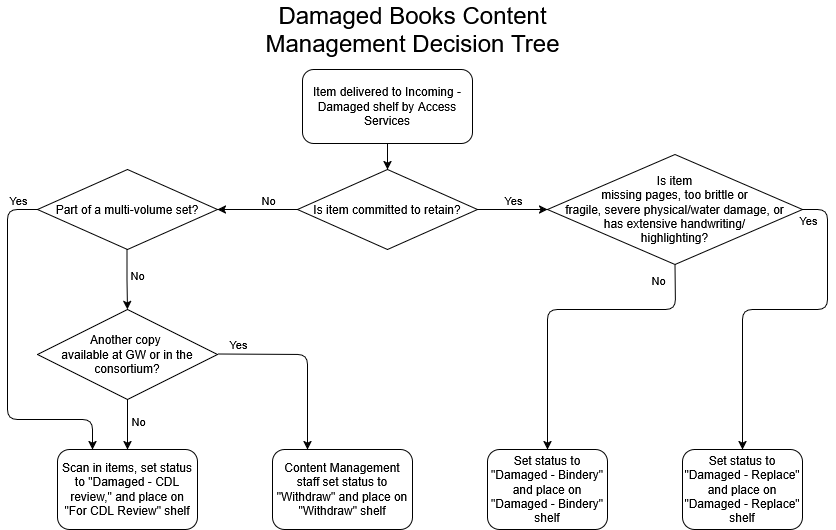

The diagram above was exported from draw.io. Its source (the exported page's mxGraphModel, read from the mxfile embedded in the PNG):
<mxGraphModel dx="1212" dy="1110" grid="1" gridSize="10" guides="1" tooltips="1" connect="1" arrows="1" fold="1" page="1" pageScale="1" pageWidth="850" pageHeight="1100" math="0" shadow="0">
  <root>
    <mxCell id="-QBXF7czg8gSay6OynH--0" />
    <mxCell id="-QBXF7czg8gSay6OynH--1" parent="-QBXF7czg8gSay6OynH--0" />
    <mxCell id="-QBXF7czg8gSay6OynH--2" parent="-QBXF7czg8gSay6OynH--1" style="rhombus;whiteSpace=wrap;html=1;perimeterSpacing=0;" value="&lt;div&gt;Is item&lt;/div&gt;&lt;div&gt;missing pages,&amp;nbsp;too brittle or&lt;/div&gt;&lt;div&gt;fragile, severe physical/water damage, or&lt;/div&gt;&lt;div&gt;has extensive handwriting/&lt;/div&gt;&lt;div&gt;highlighting?&lt;/div&gt;" vertex="1">
      <mxGeometry height="110" width="255" x="560" y="185" as="geometry" />
    </mxCell>
    <mxCell id="-QBXF7czg8gSay6OynH--3" edge="1" parent="-QBXF7czg8gSay6OynH--1" source="-QBXF7czg8gSay6OynH--2" style="endArrow=classic;html=1;exitX=1;exitY=0.5;exitDx=0;exitDy=0;entryX=0.5;entryY=0;entryDx=0;entryDy=0;" target="-QBXF7czg8gSay6OynH--9" value="">
      <mxGeometry relative="1" as="geometry">
        <Array as="points">
          <mxPoint x="840" y="240" />
          <mxPoint x="840" y="340" />
          <mxPoint x="755" y="340" />
        </Array>
        <mxPoint x="520" y="316" as="sourcePoint" />
        <mxPoint x="640" y="316" as="targetPoint" />
      </mxGeometry>
    </mxCell>
    <mxCell id="-QBXF7czg8gSay6OynH--4" connectable="0" parent="-QBXF7czg8gSay6OynH--3" style="edgeLabel;resizable=0;html=1;align=center;verticalAlign=middle;" value="Yes" vertex="1">
      <mxGeometry relative="1" as="geometry">
        <mxPoint x="30" y="-90" as="offset" />
      </mxGeometry>
    </mxCell>
    <mxCell id="-QBXF7czg8gSay6OynH--5" edge="1" parent="-QBXF7czg8gSay6OynH--1" source="-QBXF7czg8gSay6OynH--2" style="endArrow=classic;html=1;exitX=0.5;exitY=1;exitDx=0;exitDy=0;entryX=0.5;entryY=0;entryDx=0;entryDy=0;" target="-QBXF7czg8gSay6OynH--11" value="">
      <mxGeometry relative="1" as="geometry">
        <Array as="points">
          <mxPoint x="688" y="340" />
          <mxPoint x="560" y="340" />
        </Array>
        <mxPoint x="552.5" y="370" as="sourcePoint" />
        <mxPoint x="430" y="416" as="targetPoint" />
      </mxGeometry>
    </mxCell>
    <mxCell id="-QBXF7czg8gSay6OynH--6" connectable="0" parent="-QBXF7czg8gSay6OynH--5" style="edgeLabel;resizable=0;html=1;align=center;verticalAlign=middle;" value="No" vertex="1">
      <mxGeometry relative="1" as="geometry">
        <mxPoint x="94" y="-30" as="offset" />
      </mxGeometry>
    </mxCell>
    <mxCell id="-QBXF7czg8gSay6OynH--7" parent="-QBXF7czg8gSay6OynH--1" style="rounded=1;whiteSpace=wrap;html=1;" value="Scan in items, set status to &quot;Damaged - CDL review,&quot; and place on &quot;For CDL Review&quot; shelf" vertex="1">
      <mxGeometry height="80" width="140" x="70" y="480" as="geometry" />
    </mxCell>
    <mxCell id="-QBXF7czg8gSay6OynH--9" parent="-QBXF7czg8gSay6OynH--1" style="rounded=1;whiteSpace=wrap;html=1;" value="Set status to &quot;Damaged - Replace&quot; and place on &quot;Damaged - Replace&quot; shelf" vertex="1">
      <mxGeometry height="80" width="120" x="695" y="480" as="geometry" />
    </mxCell>
    <mxCell id="-QBXF7czg8gSay6OynH--11" parent="-QBXF7czg8gSay6OynH--1" style="rounded=1;whiteSpace=wrap;html=1;" value="Set status to &quot;Damaged - Bindery&quot; and place on &quot;Damaged - Bindery&quot; shelf" vertex="1">
      <mxGeometry height="80" width="120" x="500" y="480" as="geometry" />
    </mxCell>
    <mxCell id="-QBXF7czg8gSay6OynH--27" parent="-QBXF7czg8gSay6OynH--1" style="rounded=1;whiteSpace=wrap;html=1;" value="Content Management staff set status to &quot;Withdraw&quot; and place on &quot;Withdraw&quot; shelf" vertex="1">
      <mxGeometry height="80" width="140" x="285" y="480" as="geometry" />
    </mxCell>
    <mxCell id="-QBXF7czg8gSay6OynH--41" parent="-QBXF7czg8gSay6OynH--1" style="text;html=1;strokeColor=none;fillColor=none;align=center;verticalAlign=middle;whiteSpace=wrap;rounded=0;" value="&lt;font style=&quot;font-size: 24px&quot;&gt;Damaged Books Content Management Decision Tree&lt;/font&gt;" vertex="1">
      <mxGeometry height="20" width="345" x="253" y="50" as="geometry" />
    </mxCell>
    <mxCell id="-QBXF7czg8gSay6OynH--43" parent="-QBXF7czg8gSay6OynH--1" style="rhombus;whiteSpace=wrap;html=1;" value="Is item committed to retain?" vertex="1">
      <mxGeometry height="80" width="180" x="310" y="200" as="geometry" />
    </mxCell>
    <mxCell id="-QBXF7czg8gSay6OynH--44" parent="-QBXF7czg8gSay6OynH--1" style="rounded=1;whiteSpace=wrap;html=1;" value="Item delivered to Incoming - Damaged shelf by Access Services" vertex="1">
      <mxGeometry height="74" width="170" x="315" y="100" as="geometry" />
    </mxCell>
    <mxCell id="-QBXF7czg8gSay6OynH--54" edge="1" parent="-QBXF7czg8gSay6OynH--1" source="-QBXF7czg8gSay6OynH--44" style="endArrow=classic;html=1;rounded=0;exitX=0.5;exitY=1;exitDx=0;exitDy=0;entryX=0.5;entryY=0;entryDx=0;entryDy=0;" target="-QBXF7czg8gSay6OynH--43" value="">
      <mxGeometry height="50" relative="1" width="50" as="geometry">
        <mxPoint x="230" y="180" as="sourcePoint" />
        <mxPoint x="280" y="130" as="targetPoint" />
      </mxGeometry>
    </mxCell>
    <mxCell id="-QBXF7czg8gSay6OynH--55" edge="1" parent="-QBXF7czg8gSay6OynH--1" source="-QBXF7czg8gSay6OynH--43" style="endArrow=classic;html=1;entryX=0;entryY=0.5;entryDx=0;entryDy=0;exitX=1;exitY=0.5;exitDx=0;exitDy=0;" target="-QBXF7czg8gSay6OynH--2" value="">
      <mxGeometry relative="1" as="geometry">
        <mxPoint x="430" y="280" as="sourcePoint" />
        <mxPoint x="507" y="280" as="targetPoint" />
      </mxGeometry>
    </mxCell>
    <mxCell id="-QBXF7czg8gSay6OynH--56" connectable="0" parent="-QBXF7czg8gSay6OynH--55" style="edgeLabel;resizable=0;html=1;align=center;verticalAlign=middle;" value="Yes" vertex="1">
      <mxGeometry relative="1" as="geometry">
        <mxPoint y="-10" as="offset" />
      </mxGeometry>
    </mxCell>
    <mxCell id="-QBXF7czg8gSay6OynH--58" edge="1" parent="-QBXF7czg8gSay6OynH--1" source="-QBXF7czg8gSay6OynH--43" style="endArrow=classic;html=1;exitX=0;exitY=0.5;exitDx=0;exitDy=0;entryX=1;entryY=0.5;entryDx=0;entryDy=0;" target="7UHAuDSJ9ipNTc5NN9Zm-1" value="">
      <mxGeometry relative="1" as="geometry">
        <mxPoint x="430" y="440" as="sourcePoint" />
        <mxPoint x="270" y="240" as="targetPoint" />
      </mxGeometry>
    </mxCell>
    <mxCell id="-QBXF7czg8gSay6OynH--59" connectable="0" parent="-QBXF7czg8gSay6OynH--58" style="edgeLabel;resizable=0;html=1;align=center;verticalAlign=middle;" value="No" vertex="1">
      <mxGeometry relative="1" as="geometry">
        <mxPoint x="10" y="-10" as="offset" />
      </mxGeometry>
    </mxCell>
    <mxCell id="7UHAuDSJ9ipNTc5NN9Zm-6" edge="1" parent="-QBXF7czg8gSay6OynH--1" source="-QBXF7czg8gSay6OynH--60" style="edgeStyle=orthogonalEdgeStyle;rounded=0;orthogonalLoop=1;jettySize=auto;html=1;" target="-QBXF7czg8gSay6OynH--7" value="">
      <mxGeometry relative="1" as="geometry" />
    </mxCell>
    <mxCell id="7UHAuDSJ9ipNTc5NN9Zm-7" connectable="0" parent="7UHAuDSJ9ipNTc5NN9Zm-6" style="edgeLabel;html=1;align=center;verticalAlign=middle;resizable=0;points=[];" value="No" vertex="1">
      <mxGeometry relative="1" x="-0.16" y="1" as="geometry">
        <mxPoint x="9" as="offset" />
      </mxGeometry>
    </mxCell>
    <mxCell id="-QBXF7czg8gSay6OynH--60" parent="-QBXF7czg8gSay6OynH--1" style="rhombus;whiteSpace=wrap;html=1;" value="&lt;div&gt;Another copy&amp;nbsp;&lt;/div&gt;&lt;div&gt;available at GW or in the consortium?&lt;/div&gt;" vertex="1">
      <mxGeometry height="90" width="180" x="50" y="340" as="geometry" />
    </mxCell>
    <mxCell id="7UHAuDSJ9ipNTc5NN9Zm-1" parent="-QBXF7czg8gSay6OynH--1" style="rhombus;whiteSpace=wrap;html=1;" value="Part of a multi-volume set?" vertex="1">
      <mxGeometry height="80" width="180" x="50" y="200" as="geometry" />
    </mxCell>
    <mxCell id="7UHAuDSJ9ipNTc5NN9Zm-4" edge="1" parent="-QBXF7czg8gSay6OynH--1" source="7UHAuDSJ9ipNTc5NN9Zm-1" style="endArrow=classic;html=1;exitX=0;exitY=0.5;exitDx=0;exitDy=0;entryX=0.25;entryY=0;entryDx=0;entryDy=0;" target="-QBXF7czg8gSay6OynH--7" value="">
      <mxGeometry relative="1" as="geometry">
        <Array as="points">
          <mxPoint x="20" y="240" />
          <mxPoint x="20" y="450" />
          <mxPoint x="105" y="450" />
        </Array>
        <mxPoint x="120" y="295" as="sourcePoint" />
        <mxPoint x="40" y="295" as="targetPoint" />
      </mxGeometry>
    </mxCell>
    <mxCell id="7UHAuDSJ9ipNTc5NN9Zm-5" connectable="0" parent="7UHAuDSJ9ipNTc5NN9Zm-4" style="edgeLabel;resizable=0;html=1;align=center;verticalAlign=middle;" value="Yes" vertex="1">
      <mxGeometry relative="1" as="geometry">
        <mxPoint x="10" y="-158" as="offset" />
      </mxGeometry>
    </mxCell>
    <mxCell id="7UHAuDSJ9ipNTc5NN9Zm-8" edge="1" parent="-QBXF7czg8gSay6OynH--1" style="endArrow=classic;html=1;entryX=0.25;entryY=0;entryDx=0;entryDy=0;exitX=1;exitY=0.5;exitDx=0;exitDy=0;" target="-QBXF7czg8gSay6OynH--27" value="">
      <mxGeometry relative="1" as="geometry">
        <Array as="points">
          <mxPoint x="320" y="385" />
        </Array>
        <mxPoint x="230" y="384.5" as="sourcePoint" />
        <mxPoint x="300" y="384.5" as="targetPoint" />
      </mxGeometry>
    </mxCell>
    <mxCell id="7UHAuDSJ9ipNTc5NN9Zm-9" connectable="0" parent="7UHAuDSJ9ipNTc5NN9Zm-8" style="edgeLabel;resizable=0;html=1;align=center;verticalAlign=middle;" value="Yes" vertex="1">
      <mxGeometry relative="1" as="geometry">
        <mxPoint x="-70" y="-13" as="offset" />
      </mxGeometry>
    </mxCell>
    <mxCell id="7UHAuDSJ9ipNTc5NN9Zm-10" edge="1" parent="-QBXF7czg8gSay6OynH--1" style="edgeStyle=orthogonalEdgeStyle;rounded=0;orthogonalLoop=1;jettySize=auto;html=1;entryX=0.5;entryY=0;entryDx=0;entryDy=0;" target="-QBXF7czg8gSay6OynH--60" value="">
      <mxGeometry relative="1" as="geometry">
        <mxPoint x="139.5" y="280" as="sourcePoint" />
        <mxPoint x="139.5" y="330" as="targetPoint" />
      </mxGeometry>
    </mxCell>
    <mxCell id="7UHAuDSJ9ipNTc5NN9Zm-11" connectable="0" parent="7UHAuDSJ9ipNTc5NN9Zm-10" style="edgeLabel;html=1;align=center;verticalAlign=middle;resizable=0;points=[];" value="No" vertex="1">
      <mxGeometry relative="1" x="-0.16" y="1" as="geometry">
        <mxPoint x="9" as="offset" />
      </mxGeometry>
    </mxCell>
  </root>
</mxGraphModel>